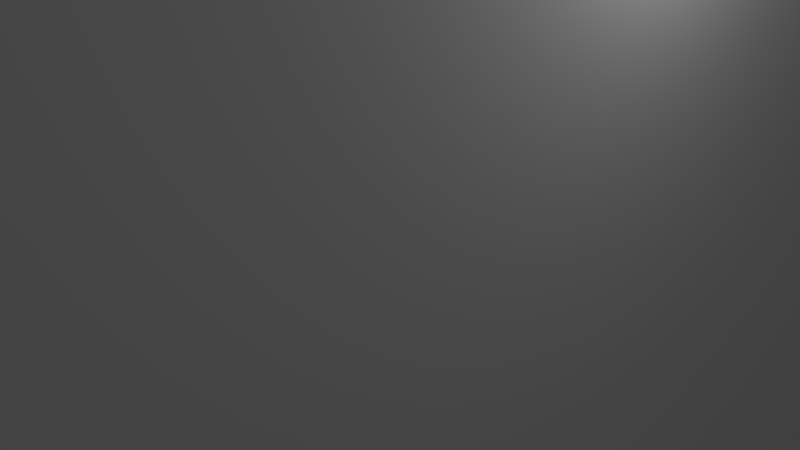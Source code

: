 # Source: FloatingIslands_01.blend  (saved by Blender 2.79.0; exported with 4.5.12 LTS)
import bpy
from mathutils import Matrix  # noqa: F401  (used for matrix-valued properties, if any)

bpy.ops.wm.read_factory_settings(use_empty=True)
scene = bpy.context.scene
scene.name = 'Scene'

# ---- collections
col_collection_1 = bpy.data.collections.new('Collection 1'); scene.collection.children.link(col_collection_1)

# ---- materials (node trees are filled in below, after node groups)
mat_material_001 = bpy.data.materials.new('Material.001')
mat_material_001.alpha_threshold = 0.0
mat_material_001.use_transparent_shadow = False
mat_material_001.diffuse_color = (0.5372, 0.5372, 0.5372, 1.0)
mat_material_001.roughness = 0.5
mat_material_001.specular_intensity = 1.0
mat_back = bpy.data.materials.new('Back')
mat_back.alpha_threshold = 0.0
mat_back.use_transparent_shadow = False
mat_back.diffuse_color = (1.0, 1.0, 1.0, 1.0)
mat_back.roughness = 0.5
mat_material_002 = bpy.data.materials.new('Material.002')
mat_material_002.alpha_threshold = 0.0
mat_material_002.use_transparent_shadow = False
mat_material_002.diffuse_color = (0.2067, 0.2067, 0.2067, 1.0)
mat_material_002.roughness = 0.5
mat_material_002.specular_intensity = 0.7945
mat_material_003 = bpy.data.materials.new('Material.003')
mat_material_003.alpha_threshold = 0.0
mat_material_003.use_transparent_shadow = False
mat_material_003.diffuse_color = (1.0, 1.0, 1.0, 1.0)
mat_material_003.roughness = 0.5
mat_material_003.specular_intensity = 0.1736

# ---- material node trees

# ---- world
world_world = bpy.data.worlds.new('World'); scene.world = world_world
world_world.color = (0.05088, 0.05088, 0.05088)
world_world.use_sun_shadow = False
world_world.sun_shadow_jitter_overblur = 0.0
world_world.cycles.sampling_method = 'MANUAL'

# ---- cameras
cam_camera = bpy.data.cameras.new('Camera')
cam_camera.clip_end = 100.0
cam_camera.lens = 35.0
cam_camera.sensor_width = 32.0
cam_camera.sensor_height = 18.0
cam_camera.ortho_scale = 7.314
cam_camera.dof.focus_distance = 0.0
cam_camera.dof.aperture_fstop = 128.0

# ---- lights
light_lamp = bpy.data.lights.new('Lamp', 'POINT')
light_lamp.transmission_factor = 0.0
light_lamp.cutoff_distance = 30.0
light_lamp.energy = 100.0
light_lamp.shadow_buffer_clip_start = 1.001
light_lamp.shadow_soft_size = 0.1
light_lamp.shadow_maximum_resolution = 0.006
light_lamp.use_absolute_resolution = True

# ---- meshes
me_plane_031 = bpy.data.meshes.new('Plane.031')
me_plane_031.from_pydata([(-7.138e-08, -0.3831, -0.1346), (-1.134e-08, -0.0535, -0.2036), (4.851e-07, -0.602, 2.217), (5.419e-07, 0.8705, 1.968)], [], [(0, 2, 3, 1)])
me_plane_031.materials.append(mat_material_001)
me_plane_031.use_remesh_preserve_volume = False
me_plane_031.use_remesh_preserve_attributes = False
me_plane_031.use_mirror_vertex_groups = False
me_plane_031.update()
me_plane_028 = bpy.data.meshes.new('Plane.028')
me_plane_028.from_pydata([(-7.584e-08, -8.028, 3.668), (-8.25e-09, -8.399, 3.85), (4.925e-07, 13.93, -18.44), (5.269e-07, 12.85, -19.64)], [], [(0, 2, 3, 1)])
me_plane_028.materials.append(mat_back)
me_plane_028.use_remesh_preserve_volume = False
me_plane_028.use_remesh_preserve_attributes = False
me_plane_028.use_mirror_vertex_groups = False
me_plane_028.update()
me_plane_027 = bpy.data.meshes.new('Plane.027')
me_plane_027.from_pydata([(1.601, 15.34, 3.452), (1.601, 15.29, 2.502), (1.601, 12.68, 2.458), (1.601, 12.73, 3.024), (1.601, 8.456, 3.853), (1.601, 8.456, 2.504), (1.601, 9.777, 3.455), (1.601, 9.827, 2.504), (1.601, 9.141, 2.504), (1.601, 9.119, 3.677), (1.601, 12.43, 2.461), (1.601, 12.38, 3.027), (1.601, 15.29, -0.5256), (1.601, 12.68, -0.7414), (1.601, 8.461, -1.022), (1.601, 9.827, -1.144), (1.601, 9.232, -1.042), (1.601, 12.43, -0.7385), (1.601, 17.48, 1.806), (1.601, 17.46, 0.8556), (1.601, 16.15, 1.331), (1.601, 16.18, 1.897), (1.601, 17.46, -0.5256), (1.601, 16.15, -0.7414), (1.601, 17.58, 2.189), (1.601, 16.95, 2.38), (1.658, 18.5, 0.8799), (1.658, 18.36, 0.1868), (1.658, 17.76, 0.6568), (1.658, 17.85, 1.068), (1.658, 18.17, -0.8241), (1.658, 17.48, -0.8599), (1.658, 18.62, 0.288), (1.658, 18.64, -0.1937), (1.658, 18.25, 0.01666), (1.658, 18.24, 0.3036), (1.658, 18.68, -0.8931), (1.658, 18.31, -1.033)], [], [(0, 1, 2, 3), (9, 6, 7, 8), (4, 9, 8, 5), (6, 11, 10, 7), (8, 16, 14, 5), (10, 17, 15, 7), (7, 15, 16, 8), (2, 1, 12, 13), (18, 19, 20, 21), (20, 19, 22, 23), (21, 25, 24, 18), (26, 27, 28, 29), (28, 27, 30, 31), (32, 33, 34, 35), (34, 33, 36, 37)])
me_plane_027.materials.append(mat_material_002)
me_plane_027.use_remesh_preserve_volume = False
me_plane_027.use_remesh_preserve_attributes = False
me_plane_027.use_mirror_vertex_groups = False
me_plane_027.update()
me_plane_026 = bpy.data.meshes.new('Plane.026')
me_plane_026.from_pydata([(-7.584e-08, -8.028, 3.668), (-8.25e-09, -8.399, 3.85), (4.925e-07, 2.819, -6.323), (5.269e-07, 1.338, -6.399)], [], [(0, 2, 3, 1)])
me_plane_026.materials.append(mat_back)
me_plane_026.use_remesh_preserve_volume = False
me_plane_026.use_remesh_preserve_attributes = False
me_plane_026.use_mirror_vertex_groups = False
me_plane_026.update()
me_plane_025 = bpy.data.meshes.new('Plane.025')
me_plane_025.from_pydata([(1.601, 33.94, 0.9595), (1.601, 32.39, 1.322), (1.601, 31.05, 1.389), (1.601, 29.55, 1.422), (1.601, 27.44, 0.2923), (1.601, 27.44, 0.7533), (1.601, 29.56, 1.691), (1.601, 31.67, 1.896), (1.601, 32.56, 3.262), (1.601, 33.71, 3.266), (1.601, 30.17, 1.431), (1.601, 30.18, 1.68), (1.601, 34.11, -1.014), (1.601, 32.39, -1.221), (1.601, 31.05, -1.154), (1.601, 29.55, -1.122), (1.601, 27.35, -1.126), (1.601, 30.17, -1.112), (1.601, 11.97, -0.354), (1.601, 12.13, 0.2226), (1.601, 11.25, -1.13)], [], [(5, 6, 3, 4), (11, 7, 2, 10), (7, 8, 1, 2), (8, 9, 0, 1), (6, 11, 10, 3), (2, 14, 17, 10), (0, 12, 13, 1), (1, 13, 14, 2), (10, 17, 15, 3), (3, 15, 16, 4), (16, 20, 18, 4), (4, 18, 19, 5)])
me_plane_025.materials.append(mat_material_002)
me_plane_025.use_remesh_preserve_volume = False
me_plane_025.use_remesh_preserve_attributes = False
me_plane_025.use_mirror_vertex_groups = False
me_plane_025.update()
me_plane_024 = bpy.data.meshes.new('Plane.024')
me_plane_024.from_pydata([(0.03767, -82.11, 87.83), (0.03767, -82.17, 88.97), (0.03767, -77.17, 86.48), (0.03767, -77.19, 88.92), (0.03767, -76.11, 88.86), (0.03767, -71.95, 88.98), (0.03767, -70.86, 88.93), (0.03767, -68.49, 88.7), (0.03767, -68.51, 87.13), (0.03767, -71.57, 86.31), (0.03767, -76.09, 86.31), (0.03767, -78.41, 86.95), (0.03767, -78.44, 88.93), (0.03767, -83.77, 88.7), (0.03767, -82.25, 88.88), (0.03767, -83.72, 87.4), (0.03767, -82.02, 87.64), (0.03767, -70.73, 83.02), (0.03767, -70.96, 83.64), (0.03767, -70.21, 83.43), (0.03767, -70.33, 82.96), (0.03767, -70.77, 84.11), (0.03767, -70.2, 83.84), (0.03767, -71.01, 83.42), (0.03767, -71.37, 83.19), (0.03767, -70.77, 82.59), (0.03767, -71.39, 82.79), (0.03767, -69.31, 83.01), (0.03767, -70.02, 83.34), (0.03767, -68.84, 83.55), (0.03767, -70.59, 83.62), (0.03767, -67.69, 84.6), (0.03767, -68.05, 83.59), (0.03767, -67.51, 84.09), (0.03767, -70.88, 88.01), (0.03767, -71.1, 87.61), (0.03767, -68.48, 88.08), (0.03767, -68.48, 87.64), (0.03767, -72.02, 86.31), (0.03767, -72.15, 86.31), (0.03767, -71.71, 87.31), (0.03767, -71.93, 86.78), (0.03767, -71.87, 87.12), (0.03767, -72.16, 86.48), (0.03767, -72.07, 86.48), (0.03767, -68.74, 88.21), (0.03767, -69.44, 88.34), (0.03767, -70.15, 88.29), (0.03767, -70.82, 88.06), (0.03767, -70.7, 87.86), (0.03767, -69.99, 88.02), (0.03767, -69.39, 88.08), (0.03767, -68.89, 87.95), (0.03767, -71.41, 87.66), (0.03767, -71.7, 87.14), (0.03767, -74.03, 88.92), (0.03767, -72.03, 86.8), (0.03767, -71.42, 87.42), (0.03767, -68.0, 84.88), (0.03767, -71.47, 86.3), (0.03767, -69.39, 83.81), (0.03767, -71.05, 86.99), (0.03767, -69.12, 83.89), (0.03767, -70.3, 83.88), (0.03767, -69.69, 87.58), (0.03767, -68.87, 87.36), (0.03767, -70.9, 87.13), (0.03767, -70.36, 87.43), (0.03767, -68.34, 84.38), (0.03767, -68.73, 84.07), (0.03767, -71.37, 86.52), (0.03767, -69.67, 83.79), (0.03767, -68.18, 84.57), (0.03767, -69.25, 87.5), (0.03767, -68.7, 87.29), (0.03767, -61.06, 88.54), (0.03767, -59.54, 88.55), (0.03767, -61.15, 87.97), (0.03767, -59.73, 88.22), (0.03767, -64.08, 88.54), (0.03767, -63.97, 88.05), (0.03767, -66.33, 88.54), (0.03767, -66.42, 88.07), (0.03767, -62.6, 88.54), (0.03767, -62.62, 87.78)], [], [(11, 12, 1, 0), (10, 4, 3, 2), (8, 37, 52, 51, 50, 49, 35, 61, 66, 67, 64, 73, 65, 74), (9, 41, 44, 38), (2, 3, 12, 11), (15, 16, 14, 13), (19, 18, 17, 20), (18, 19, 22, 21), (23, 24, 26, 25), (28, 60, 71, 63, 30), (31, 29, 32, 33), (39, 43, 56, 42, 40, 5, 55, 4, 10), (34, 48, 47, 46, 45, 36, 7, 6), (40, 53, 34, 6, 5), (58, 72, 68, 69, 62, 29, 31), (59, 70, 61, 35, 57, 54, 41, 9), (62, 60, 28, 27, 29), (77, 78, 76, 75), (84, 83, 79, 80), (80, 79, 81, 82), (77, 75, 83, 84)])
me_plane_024.materials.append(mat_material_001)
me_plane_024.use_remesh_preserve_volume = False
me_plane_024.use_remesh_preserve_attributes = False
me_plane_024.use_mirror_vertex_groups = False
me_plane_024.update()
me_circle_012 = bpy.data.meshes.new('Circle.012')
me_circle_012.from_pydata([(-0.3921, -67.81, 85.66), (-0.3921, -67.87, 86.15), (-0.3921, -68.05, 86.6), (-0.3921, -68.35, 87.0), (-0.3921, -68.73, 87.3), (-0.3921, -69.18, 87.49), (-0.3921, -69.67, 87.56), (-0.3921, -70.16, 87.5), (-0.3921, -70.62, 87.32), (-0.3921, -71.01, 87.03), (-0.3921, -71.31, 86.64), (-0.3921, -71.51, 86.19), (-0.3921, -71.58, 85.7), (-0.3921, -71.52, 85.21), (-0.3921, -71.34, 84.76), (-0.3921, -71.04, 84.36), (-0.3921, -70.65, 84.06), (-0.3921, -70.2, 83.87), (-0.3921, -69.72, 83.8), (-0.3921, -69.23, 83.85), (-0.3921, -68.77, 84.04), (-0.3921, -68.38, 84.33), (-0.3921, -68.07, 84.72), (-0.3921, -67.88, 85.17)], [], [(1, 0, 23, 22, 21, 20, 19, 18, 17, 16, 15, 14, 13, 12, 11, 10, 9, 8, 7, 6, 5, 4, 3, 2)])
me_circle_012.materials.append(mat_back)
me_circle_012.use_remesh_preserve_volume = False
me_circle_012.use_remesh_preserve_attributes = False
me_circle_012.use_mirror_vertex_groups = False
me_circle_012.update()
me_circle_011 = bpy.data.meshes.new('Circle.011')
me_circle_011.from_pydata([(-0.5003, -68.32, 85.64), (-0.5003, -68.36, 86.01), (-0.5003, -68.5, 86.35), (-0.5003, -68.72, 86.65), (-0.5003, -69.02, 86.88), (-0.5003, -69.36, 87.02), (-0.5003, -69.72, 87.08), (-0.5003, -70.09, 87.03), (-0.5003, -70.44, 86.9), (-0.5003, -70.73, 86.67), (-0.5003, -70.96, 86.38), (-0.5003, -71.11, 86.04), (-0.5003, -71.16, 85.67), (-0.5003, -71.12, 85.3), (-0.5003, -70.98, 84.96), (-0.5003, -70.76, 84.66), (-0.5003, -70.47, 84.43), (-0.5003, -70.13, 84.29), (-0.5003, -69.76, 84.23), (-0.5003, -69.39, 84.28), (-0.5003, -69.05, 84.42), (-0.5003, -68.75, 84.64), (-0.5003, -68.52, 84.93), (-0.5003, -68.37, 85.27)], [], [(1, 0, 23, 22, 21, 20, 19, 18, 17, 16, 15, 14, 13, 12, 11, 10, 9, 8, 7, 6, 5, 4, 3, 2)])
me_circle_011.materials.append(mat_material_001)
me_circle_011.use_remesh_preserve_volume = False
me_circle_011.use_remesh_preserve_attributes = False
me_circle_011.use_mirror_vertex_groups = False
me_circle_011.update()
me_plane_023 = bpy.data.meshes.new('Plane.023')
me_plane_023.from_pydata([(0.01655, 8.045, -4.009), (0.0159, 6.095, -3.58), (0.01574, 4.117, -4.095), (0.01468, 4.292, -4.989), (0.01286, 6.82, -6.092), (0.01347, 7.965, -5.349), (0.01565, 3.248, -4.337), (0.01495, 3.408, -4.913), (0.005674, 9.454, -4.914), (0.005178, 7.964, -5.021), (0.002486, 8.471, -5.96), (0.003059, 9.354, -5.35), (0.005922, 8.578, -4.396), (0.002773, 8.912, -5.655), (0.01837, 7.911, -6.016), (0.008081, 8.511, -6.278), (0.001244, 8.279, -6.37), (0.008305, 7.953, -6.188), (0.01445, 8.218, -5.732), (0.004774, 8.116, -6.279)], [], [(7, 6, 2, 3), (3, 2, 1, 4), (4, 1, 0, 5), (13, 12, 8, 11), (10, 9, 12, 13), (19, 18, 14, 17), (16, 15, 18, 19)])
me_plane_023.materials.append(mat_material_001)
me_plane_023.use_remesh_preserve_volume = False
me_plane_023.use_remesh_preserve_attributes = False
me_plane_023.use_mirror_vertex_groups = False
me_plane_023.update()
me_plane_022 = bpy.data.meshes.new('Plane.022')
me_plane_022.from_pydata([(-0.08448, -33.53, -2.703), (-0.08448, -33.3, -2.688), (-0.08448, -33.51, -0.7558), (-0.08448, -33.21, -0.7079), (-0.08448, -36.84, -5.013), (-0.08448, -34.35, -5.112), (-0.08448, -36.25, -4.026), (-0.08448, -33.83, -3.906), (-0.08448, -39.67, -2.921), (-0.08448, -38.16, -3.669), (-0.08448, -36.61, -3.076), (-0.08448, -39.49, -3.379), (-0.08448, -36.94, -5.07), (-0.08448, -35.48, -5.939)], [], [(7, 6, 0, 1), (1, 0, 2, 3), (5, 4, 6, 7), (6, 4, 9, 10), (4, 12, 11, 8, 9), (13, 12, 4, 5)])
me_plane_022.use_remesh_preserve_volume = False
me_plane_022.use_remesh_preserve_attributes = False
me_plane_022.use_mirror_vertex_groups = False
me_plane_022.update()
me_circle_010 = bpy.data.meshes.new('Circle.010')
me_circle_010.from_pydata([(-0.3076, -33.27, -5.222), (-0.3076, -33.38, -4.897), (-0.3076, -33.57, -4.61), (-0.3076, -33.82, -4.382), (-0.3076, -34.13, -4.227), (-0.3076, -34.46, -4.157), (-0.3076, -34.8, -4.176), (-0.3076, -35.13, -4.282), (-0.3076, -35.42, -4.469), (-0.3076, -35.64, -4.724), (-0.3076, -35.8, -5.029), (-0.3076, -35.87, -5.363), (-0.3076, -35.85, -5.705), (-0.3076, -35.74, -6.03), (-0.3076, -35.56, -6.316), (-0.3076, -35.3, -6.545), (-0.3076, -35.0, -6.699), (-0.3076, -34.66, -6.77), (-0.3076, -34.32, -6.751), (-0.3076, -34.0, -6.645), (-0.3076, -33.71, -6.458), (-0.3076, -33.48, -6.203), (-0.3076, -33.33, -5.898), (-0.3076, -33.26, -5.563)], [], [(1, 0, 23, 22, 21, 20, 19, 18, 17, 16, 15, 14, 13, 12, 11, 10, 9, 8, 7, 6, 5, 4, 3, 2)])
me_circle_010.materials.append(mat_back)
me_circle_010.use_remesh_preserve_volume = False
me_circle_010.use_remesh_preserve_attributes = False
me_circle_010.use_mirror_vertex_groups = False
me_circle_010.update()
me_plane_021 = bpy.data.meshes.new('Plane.021')
me_plane_021.from_pydata([(-0.02925, -50.79, 90.92), (-0.02925, -50.45, 90.89), (-0.02925, -50.32, 93.8), (-0.02925, -49.88, 93.8), (-0.02925, -56.2, 88.25), (-0.02925, -52.55, 87.55), (-0.02925, -55.12, 89.58), (-0.02925, -51.51, 89.21), (-0.02925, -60.36, 92.04), (-0.02925, -58.3, 90.59), (-0.02925, -55.43, 91.06), (-0.02925, -60.2, 91.32), (-0.02925, -56.37, 88.19), (-0.02925, -54.4, 86.58)], [], [(7, 6, 0, 1), (1, 0, 2, 3), (5, 4, 6, 7), (6, 4, 9, 10), (4, 12, 11, 8, 9), (13, 12, 4, 5)])
me_plane_021.use_remesh_preserve_volume = False
me_plane_021.use_remesh_preserve_attributes = False
me_plane_021.use_mirror_vertex_groups = False
me_plane_021.update()
me_circle_009 = bpy.data.meshes.new('Circle.009')
me_circle_009.from_pydata([(-0.3629, -50.95, 87.35), (-0.3629, -51.04, 87.86), (-0.3629, -51.25, 88.32), (-0.3629, -51.57, 88.72), (-0.3629, -51.99, 89.01), (-0.3629, -52.47, 89.19), (-0.3629, -52.98, 89.24), (-0.3629, -53.48, 89.16), (-0.3629, -53.95, 88.94), (-0.3629, -54.34, 88.62), (-0.3629, -54.64, 88.2), (-0.3629, -54.82, 87.72), (-0.3629, -54.87, 87.22), (-0.3629, -54.78, 86.71), (-0.3629, -54.57, 86.25), (-0.3629, -54.25, 85.85), (-0.3629, -53.83, 85.55), (-0.3629, -53.35, 85.38), (-0.3629, -52.84, 85.33), (-0.3629, -52.34, 85.41), (-0.3629, -51.87, 85.62), (-0.3629, -51.48, 85.95), (-0.3629, -51.18, 86.37), (-0.3629, -51.0, 86.84)], [], [(1, 0, 23, 22, 21, 20, 19, 18, 17, 16, 15, 14, 13, 12, 11, 10, 9, 8, 7, 6, 5, 4, 3, 2)])
me_circle_009.materials.append(mat_back)
me_circle_009.use_remesh_preserve_volume = False
me_circle_009.use_remesh_preserve_attributes = False
me_circle_009.use_mirror_vertex_groups = False
me_circle_009.update()
me_plane_020 = bpy.data.meshes.new('Plane.020')
me_plane_020.from_pydata([(-9.68e-07, 5.853, -4.365), (-9.09e-07, 5.84, -2.391), (-9.572e-07, 3.276, -3.276), (-9.664e-07, 4.583, -1.833), (-1.785e-07, 6.707, -10.49), (-9.302e-08, 5.683, -11.16), (5.156e-07, 11.26, -13.57), (5.833e-07, 10.99, -14.21), (8.484e-07, 16.37, -15.15), (9.209e-07, 16.33, -15.98), (8.068e-07, 21.81, -12.94), (9.084e-07, 25.71, -14.68), (-5.325e-07, 4.524, -5.878), (-4.807e-07, 2.568, -4.555), (-9.223e-07, 1.778, -2.45), (-9.316e-07, 3.085, -1.006), (-4.398e-07, 0.8119, -3.625), (8.181e-07, 21.33, -10.35), (7.702e-07, 23.51, -12.4), (8.636e-07, 27.51, -13.81), (9.043e-07, 25.87, -14.6)], [], [(0, 2, 3, 1), (13, 12, 4, 5), (5, 4, 6, 7), (7, 6, 8, 9), (9, 8, 10, 11), (11, 10, 18, 20), (2, 0, 12, 13), (2, 13, 16, 14), (3, 2, 14, 15), (17, 18, 10)])
me_plane_020.use_remesh_preserve_volume = False
me_plane_020.use_remesh_preserve_attributes = False
me_plane_020.use_mirror_vertex_groups = False
me_plane_020.update()
me_plane_019 = bpy.data.meshes.new('Plane.019')
me_plane_019.from_pydata([(-9.571e-07, -30.45, 96.65), (-8.98e-07, -30.46, 98.62), (-9.462e-07, -33.02, 97.73), (-9.554e-07, -31.72, 99.18), (-1.676e-07, -29.59, 90.52), (-8.204e-08, -30.62, 89.85), (5.266e-07, -25.04, 87.44), (5.943e-07, -25.31, 86.8), (8.594e-07, -19.93, 85.86), (9.319e-07, -19.97, 85.03), (8.178e-07, -14.49, 88.07), (9.194e-07, -10.59, 86.33), (6.916e-07, -4.378, 92.15), (7.083e-07, -3.976, 92.11), (5.004e-07, -3.709, 95.51), (5.124e-07, -3.185, 95.5), (7.394e-07, -10.84, 89.24), (8.196e-07, -6.584, 88.26), (-5.215e-07, -31.78, 95.13), (-4.697e-07, -33.73, 96.45), (-9.114e-07, -34.52, 98.56), (-9.206e-07, -33.21, 100.0), (-4.288e-07, -35.49, 97.38), (7.595e-07, -9.514, 90.75), (7.642e-07, -5.287, 90.17), (8.43e-07, -15.57, 93.86), (7.946e-07, -13.21, 92.08), (7.667e-07, -9.824, 92.51)], [], [(0, 2, 3, 1), (19, 18, 4, 5), (5, 4, 6, 7), (7, 6, 8, 9), (9, 8, 10, 11), (24, 23, 12, 13), (13, 12, 14, 15), (11, 10, 16, 17), (2, 0, 18, 19), (2, 19, 22, 20), (3, 2, 20, 21), (17, 16, 23, 24), (23, 16, 26, 27), (16, 10, 25, 26)])
me_plane_019.use_remesh_preserve_volume = False
me_plane_019.use_remesh_preserve_attributes = False
me_plane_019.use_mirror_vertex_groups = False
me_plane_019.update()
me_circle_008 = bpy.data.meshes.new('Circle.008')
me_circle_008.from_pydata([(-0.5003, -37.92, -3.055), (-0.5003, -37.97, -2.687), (-0.5003, -38.11, -2.344), (-0.5003, -38.34, -2.05), (-0.5003, -38.63, -1.824), (-0.5003, -38.97, -1.683), (-0.5003, -39.34, -1.635), (-0.5003, -39.71, -1.684), (-0.5003, -40.05, -1.826), (-0.5003, -40.35, -2.052), (-0.5003, -40.57, -2.347), (-0.5003, -40.71, -2.69), (-0.5003, -40.76, -3.058), (-0.5003, -40.71, -3.426), (-0.5003, -40.57, -3.768), (-0.5003, -40.34, -4.062), (-0.5003, -40.05, -4.288), (-0.5003, -39.71, -4.43), (-0.5003, -39.34, -4.478), (-0.5003, -38.97, -4.429), (-0.5003, -38.63, -4.287), (-0.5003, -38.33, -4.06), (-0.5003, -38.11, -3.766), (-0.5003, -37.97, -3.423)], [], [(1, 0, 23, 22, 21, 20, 19, 18, 17, 16, 15, 14, 13, 12, 11, 10, 9, 8, 7, 6, 5, 4, 3, 2)])
me_circle_008.materials.append(mat_material_001)
me_circle_008.use_remesh_preserve_volume = False
me_circle_008.use_remesh_preserve_attributes = False
me_circle_008.use_mirror_vertex_groups = False
me_circle_008.update()
me_circle_007 = bpy.data.meshes.new('Circle.007')
me_circle_007.from_pydata([(-0.3921, -37.41, -3.031), (-0.3921, -37.47, -2.543), (-0.3921, -37.66, -2.089), (-0.3921, -37.96, -1.699), (-0.3921, -38.35, -1.4), (-0.3921, -38.81, -1.212), (-0.3921, -39.29, -1.148), (-0.3921, -39.78, -1.213), (-0.3921, -40.24, -1.402), (-0.3921, -40.63, -1.702), (-0.3921, -40.92, -2.092), (-0.3921, -41.11, -2.547), (-0.3921, -41.18, -3.034), (-0.3921, -41.11, -3.522), (-0.3921, -40.92, -3.976), (-0.3921, -40.62, -4.366), (-0.3921, -40.23, -4.665), (-0.3921, -39.78, -4.853), (-0.3921, -39.29, -4.917), (-0.3921, -38.8, -4.852), (-0.3921, -38.35, -4.663), (-0.3921, -37.96, -4.363), (-0.3921, -37.66, -3.973), (-0.3921, -37.47, -3.518)], [], [(1, 0, 23, 22, 21, 20, 19, 18, 17, 16, 15, 14, 13, 12, 11, 10, 9, 8, 7, 6, 5, 4, 3, 2)])
me_circle_007.materials.append(mat_back)
me_circle_007.use_remesh_preserve_volume = False
me_circle_007.use_remesh_preserve_attributes = False
me_circle_007.use_mirror_vertex_groups = False
me_circle_007.update()
me_circle_004 = bpy.data.meshes.new('Circle.004')
me_circle_004.from_pydata([(-0.3629, -14.38, -6.975), (-0.3629, -14.47, -6.471), (-0.3629, -14.68, -6.006), (-0.3629, -15.0, -5.612), (-0.3629, -15.42, -5.315), (-0.3629, -15.9, -5.136), (-0.3629, -16.41, -5.087), (-0.3629, -16.91, -5.171), (-0.3629, -17.38, -5.384), (-0.3629, -17.77, -5.709), (-0.3629, -18.07, -6.125), (-0.3629, -18.25, -6.604), (-0.3629, -18.3, -7.113), (-0.3629, -18.21, -7.618), (-0.3629, -18.0, -8.083), (-0.3629, -17.67, -8.477), (-0.3629, -17.26, -8.774), (-0.3629, -16.78, -8.953), (-0.3629, -16.27, -9.002), (-0.3629, -15.77, -8.917), (-0.3629, -15.3, -8.705), (-0.3629, -14.91, -8.38), (-0.3629, -14.61, -7.963), (-0.3629, -14.43, -7.484)], [], [(1, 0, 23, 22, 21, 20, 19, 18, 17, 16, 15, 14, 13, 12, 11, 10, 9, 8, 7, 6, 5, 4, 3, 2)])
me_circle_004.materials.append(mat_back)
me_circle_004.use_remesh_preserve_volume = False
me_circle_004.use_remesh_preserve_attributes = False
me_circle_004.use_mirror_vertex_groups = False
me_circle_004.update()
me_plane_018 = bpy.data.meshes.new('Plane.018')
me_plane_018.from_pydata([(0.03767, -51.74, -1.043), (0.03767, -51.81, 0.1027), (0.03767, -46.78, -2.327), (0.03767, -46.83, 0.1081), (0.03767, -45.75, 0.06431), (0.03767, -41.59, 0.2366), (0.03767, -40.5, 0.2064), (0.03767, -38.12, 0.003233), (0.03767, -38.12, -1.57), (0.03767, -41.18, -2.425), (0.03767, -45.69, -2.488), (0.03767, -48.03, -1.878), (0.03767, -48.08, 0.1068), (0.03767, -53.41, -0.191), (0.03767, -51.89, 0.0119), (0.03767, -53.33, -1.489), (0.03767, -51.64, -1.225), (0.03767, -40.3, -5.707), (0.03767, -40.53, -5.089), (0.03767, -39.78, -5.286), (0.03767, -39.89, -5.755), (0.03767, -40.35, -4.614), (0.03767, -39.78, -4.88), (0.03767, -40.58, -5.312), (0.03767, -40.93, -5.541), (0.03767, -40.33, -6.139), (0.03767, -40.96, -5.946), (0.03767, -38.87, -5.696), (0.03767, -39.59, -5.381), (0.03767, -38.41, -5.153), (0.03767, -40.16, -5.105), (0.03767, -37.27, -4.09), (0.03767, -40.51, -0.714), (0.03767, -40.72, -1.123), (0.03767, -38.11, -0.6142), (0.03767, -38.1, -1.055), (0.03767, -41.63, -2.429), (0.03767, -41.76, -2.434), (0.03767, -41.33, -1.431), (0.03767, -41.55, -1.957), (0.03767, -41.49, -1.621), (0.03767, -41.77, -2.265), (0.03767, -41.68, -2.264), (0.03767, -38.37, -0.4912), (0.03767, -39.07, -0.3668), (0.03767, -39.78, -0.4278), (0.03767, -40.45, -0.6702), (0.03767, -40.32, -0.8682), (0.03767, -39.62, -0.6921), (0.03767, -39.01, -0.6311), (0.03767, -38.52, -0.7557), (0.03767, -41.03, -1.077), (0.03767, -41.32, -1.6), (0.03767, -43.67, 0.1505), (0.03767, -41.64, -1.943), (0.03767, -41.04, -1.315), (0.03767, -37.59, -3.813), (0.03767, -41.07, -2.434), (0.03767, -38.97, -4.902), (0.03767, -40.67, -1.738), (0.03767, -38.69, -4.818), (0.03767, -39.87, -4.835), (0.03767, -39.31, -1.135), (0.03767, -38.49, -1.344), (0.03767, -40.52, -1.602), (0.03767, -39.98, -1.291), (0.03767, -37.92, -4.316), (0.03767, -38.31, -4.634), (0.03767, -40.98, -2.214), (0.03767, -39.25, -4.925), (0.03767, -37.76, -4.12), (0.03767, -38.87, -1.203), (0.03767, -38.32, -1.409), (0.03767, -30.7, -0.05922), (0.03767, -29.17, -0.02881), (0.03767, -30.78, -0.6359), (0.03767, -29.36, -0.3614), (0.03767, -33.72, -0.0976), (0.03767, -33.6, -0.5906), (0.03767, -36.62, -0.1061), (0.03767, -36.71, -0.5797), (0.03767, -32.24, -0.07877), (0.03767, -32.24, -0.8411), (0.03767, -16.79, 0.02902), (0.03767, -16.84, -0.3487)], [], [(11, 0, 1, 12), (10, 2, 3, 4), (8, 72, 63, 71, 62, 65, 64, 59, 33, 47, 48, 49, 50, 35), (9, 36, 42, 39), (2, 11, 12, 3), (15, 13, 14, 16), (19, 20, 17, 18), (18, 21, 22, 19), (23, 25, 26, 24), (28, 30, 61, 69, 58), (37, 10, 4, 53, 5, 38, 40, 54, 41), (32, 6, 7, 34, 43, 44, 45, 46), (38, 5, 6, 32, 51), (56, 31, 29, 60, 67, 66, 70), (57, 9, 39, 52, 55, 33, 59, 68), (60, 29, 27, 28, 58), (75, 73, 74, 76), (82, 78, 77, 81), (78, 80, 79, 77), (75, 82, 81, 73), (7, 79, 80, 34), (74, 83, 84, 76)])
me_plane_018.materials.append(mat_material_001)
me_plane_018.use_remesh_preserve_volume = False
me_plane_018.use_remesh_preserve_attributes = False
me_plane_018.use_mirror_vertex_groups = False
me_plane_018.update()
me_plane_015 = bpy.data.meshes.new('Plane.015')
me_plane_015.from_pydata([(0.01654, 17.67, -14.2), (0.0159, 19.53, -13.47), (0.01574, 20.88, -11.94), (0.01467, 20.24, -11.3), (0.01286, 17.52, -11.79), (0.01346, 16.99, -13.05), (0.01565, 21.47, -11.25), (0.01495, 21.01, -10.86), (0.005672, 16.0, -14.24), (0.005176, 17.17, -13.32), (0.002484, 16.23, -12.83), (0.003057, 15.84, -13.82), (0.00592, 17.01, -14.18), (0.002771, 16.03, -13.33), (0.01837, 16.66, -12.47), (0.008079, 16.02, -12.58), (0.001242, 16.16, -12.38), (0.008303, 16.53, -12.35), (0.01445, 16.56, -12.87), (0.004772, 16.34, -12.36)], [], [(7, 6, 2, 3), (3, 2, 1, 4), (4, 1, 0, 5), (13, 12, 8, 11), (10, 9, 12, 13), (19, 17, 14, 18), (16, 19, 18, 15)])
me_plane_015.materials.append(mat_material_001)
me_plane_015.use_remesh_preserve_volume = False
me_plane_015.use_remesh_preserve_attributes = False
me_plane_015.use_mirror_vertex_groups = False
me_plane_015.update()
me_plane_005 = bpy.data.meshes.new('Plane.005')
me_plane_005.from_pydata([(0.03767, -37.48, 87.28), (0.03767, -35.75, 90.58), (0.03767, -38.73, 90.64), (0.03767, -41.3, 90.49), (0.03767, -43.73, 90.54), (0.03767, -46.24, 90.58), (0.03767, -46.32, 89.47), (0.03767, -43.7, 87.34), (0.03767, -42.11, 87.84), (0.03767, -39.54, 88.06), (0.03767, -34.6, 84.17), (0.03767, -36.42, 84.19), (0.03767, -47.34, 90.58), (0.03767, -47.34, 89.85), (0.03767, -33.7, 89.75), (0.03767, -33.68, 84.01), (0.01655, -38.92, 87.23), (0.0159, -40.81, 87.86), (0.01574, -42.83, 87.56), (0.01468, -42.75, 86.65), (0.01286, -40.35, 85.29), (0.01347, -39.14, 85.91), (0.01565, -43.72, 87.41), (0.01495, -43.62, 86.82), (0.005674, -37.61, 86.19), (0.005178, -39.1, 86.24), (0.002486, -38.7, 85.25), (0.003059, -37.76, 85.76), (0.005922, -38.43, 86.79), (0.002773, -38.23, 85.51), (0.01837, -39.26, 85.25), (0.008081, -38.69, 84.93), (0.001244, -38.93, 84.86), (0.008305, -39.24, 85.08), (0.01445, -38.92, 85.5), (0.004774, -39.08, 84.97)], [], [(9, 2, 1, 0), (13, 12, 5, 6), (6, 5, 4, 7), (7, 4, 3, 8), (8, 3, 2, 9), (0, 1, 10, 11), (10, 1, 14, 15), (23, 22, 18, 19), (19, 18, 17, 20), (20, 17, 16, 21), (29, 28, 24, 27), (26, 25, 28, 29), (35, 33, 30, 34), (32, 35, 34, 31)])
me_plane_005.materials.append(mat_material_001)
me_plane_005.use_remesh_preserve_volume = False
me_plane_005.use_remesh_preserve_attributes = False
me_plane_005.use_mirror_vertex_groups = False
me_plane_005.update()
me_plane_004 = bpy.data.meshes.new('Plane.004')
me_plane_004.from_pydata([(3.157, 7.405, -1.047), (3.157, 7.61, -0.2669), (3.127, 3.672, -1.173), (3.128, 4.105, 0.2929), (3.114, 2.368, 0.4765), (3.1, 0.6348, 0.6847), (3.086, -1.093, 0.9367), (3.071, -2.826, 1.151), (3.071, -2.891, 0.9568), (3.091, -0.7098, -0.4006), (3.105, 0.5954, -2.04), (3.114, 1.883, -1.414), (3.145, 5.843, -1.317), (3.144, 6.085, 0.04761), (3.136, 5.095, 0.1703), (3.137, 4.945, -0.7793), (3.161, 8.102, -0.4729), (3.158, 7.74, -0.3466), (3.161, 7.878, -1.358), (3.156, 7.242, -1.154)], [], [(12, 13, 1, 0), (11, 4, 3, 2), (8, 7, 6, 9), (9, 6, 5, 10), (10, 5, 4, 11), (15, 14, 13, 12), (2, 3, 14, 15), (18, 19, 17, 16)])
me_plane_004.materials.append(mat_material_003)
me_plane_004.use_remesh_preserve_volume = False
me_plane_004.use_remesh_preserve_attributes = False
me_plane_004.use_mirror_vertex_groups = False
me_plane_004.update()
me_plane_010 = bpy.data.meshes.new('Plane.010')
me_plane_010.from_pydata([(-4.572e-08, 11.29, 2.262), (-2.749e-08, 11.02, 2.343), (2.002e-07, 21.59, -5.181), (2.294e-07, 21.72, -5.791)], [], [(0, 2, 3, 1)])
me_plane_010.materials.append(mat_back)
me_plane_010.use_remesh_preserve_volume = False
me_plane_010.use_remesh_preserve_attributes = False
me_plane_010.use_mirror_vertex_groups = False
me_plane_010.update()
me_plane_007 = bpy.data.meshes.new('Plane.007')
me_plane_007.from_pydata([(-7.138e-08, -0.3831, -0.1346), (-1.134e-08, -0.0535, -0.2036), (4.851e-07, -0.602, 2.217), (5.419e-07, 0.8736, 1.903)], [], [(0, 2, 3, 1)])
me_plane_007.materials.append(mat_back)
me_plane_007.use_remesh_preserve_volume = False
me_plane_007.use_remesh_preserve_attributes = False
me_plane_007.use_mirror_vertex_groups = False
me_plane_007.update()
me_plane_006 = bpy.data.meshes.new('Plane.006')
me_plane_006.from_pydata([(-9.606e-08, -6.564, 3.795), (-2.025e-08, -6.983, 3.984), (1.447e-07, 21.63, -22.73), (1.807e-07, 21.73, -23.74)], [], [(0, 2, 3, 1)])
me_plane_006.materials.append(mat_back)
me_plane_006.use_remesh_preserve_volume = False
me_plane_006.use_remesh_preserve_attributes = False
me_plane_006.use_mirror_vertex_groups = False
me_plane_006.update()
me_circle_002 = bpy.data.meshes.new('Circle.002')
me_circle_002.from_pydata([(-5.251e-07, 13.26, 1.313), (-5.212e-07, 13.15, 1.291), (-5.199e-07, 13.06, 1.228), (-5.212e-07, 13.0, 1.134), (-5.251e-07, 12.97, 1.023), (-5.309e-07, 13.0, 0.9119), (-5.378e-07, 13.06, 0.8177), (-5.447e-07, 13.15, 0.7548), (-5.505e-07, 13.26, 0.7327), (-5.544e-07, 13.38, 0.7548), (-5.557e-07, 13.47, 0.8177), (-5.544e-07, 13.53, 0.9119), (-5.505e-07, 13.55, 1.023), (-5.447e-07, 13.53, 1.134), (-5.378e-07, 13.47, 1.228), (-5.309e-07, 13.38, 1.291), (-5.206e-07, 12.72, 1.873), (-5.192e-07, 12.62, 1.81)], [], [(1, 0, 15, 14, 13, 12, 11, 10, 9, 8, 7, 6, 5, 4, 3, 2), (1, 2, 17, 16)])
me_circle_002.materials.append(mat_back)
me_circle_002.use_remesh_preserve_volume = False
me_circle_002.use_remesh_preserve_attributes = False
me_circle_002.use_mirror_vertex_groups = False
me_circle_002.update()
me_circle_001 = bpy.data.meshes.new('Circle.001')
me_circle_001.from_pydata([(-4.984e-07, 12.54, 3.136), (-4.857e-07, 12.18, 3.064), (-4.812e-07, 11.87, 2.858), (-4.857e-07, 11.66, 2.549), (-4.984e-07, 11.59, 2.185), (-5.175e-07, 11.66, 1.821), (-5.4e-07, 11.87, 1.513), (-5.625e-07, 12.18, 1.306), (-5.816e-07, 12.54, 1.234), (-5.943e-07, 12.9, 1.306), (-5.988e-07, 13.21, 1.513), (-5.943e-07, 13.42, 1.821), (-5.816e-07, 13.49, 2.185), (-5.625e-07, 13.42, 2.549), (-5.4e-07, 13.21, 2.858), (-5.175e-07, 12.9, 3.064)], [], [(1, 0, 15, 14, 13, 12, 11, 10, 9, 8, 7, 6, 5, 4, 3, 2)])
me_circle_001.materials.append(mat_back)
me_circle_001.use_remesh_preserve_volume = False
me_circle_001.use_remesh_preserve_attributes = False
me_circle_001.use_mirror_vertex_groups = False
me_circle_001.update()
me_plane_003 = bpy.data.meshes.new('Plane.003')
me_plane_003.from_pydata([(1.601, -2.861, 3.484), (1.601, -2.399, 2.336), (1.601, -3.649, 2.35), (1.601, -4.797, 2.362), (1.601, -6.001, 2.343), (1.601, -8.086, 2.41), (1.601, -10.43, 2.442), (1.601, -13.71, 1.313), (1.601, -13.71, 1.774), (1.601, -10.41, 2.712), (1.601, -7.118, 2.917), (1.601, -5.733, 4.282), (1.601, -5.157, 4.583), (1.601, -4.74, 4.104), (1.601, -1.079, 3.286), (1.601, -1.029, 2.336), (1.601, -1.714, 2.336), (1.601, -1.904, 3.351), (1.601, -9.461, 2.452), (1.601, -9.442, 2.7), (1.601, 1.573, 2.293), (1.601, 1.523, 2.858), (1.601, 6.001, -0.3456), (1.601, 6.001, -1.694), (1.601, 4.68, -0.744), (1.601, 4.63, -1.694), (1.601, 5.315, -1.694), (1.601, 5.338, -0.5218), (1.601, 2.028, -1.738), (1.601, 2.078, -1.172), (1.601, -2.399, -1.044), (1.601, -3.649, -0.1937), (1.601, -4.797, -0.1819), (1.601, -6.001, -0.2007), (1.601, -8.086, -0.1338), (1.601, -10.43, -0.1012), (1.601, -13.86, -0.1053), (1.601, -1.029, -2.182), (1.601, -1.714, -1.941), (1.601, -9.461, -0.09187), (1.601, 1.021, -3.881), (1.601, 7.723, -2.753), (1.601, 3.667, -4.985), (1.601, 5.238, -3.653), (1.601, 3.278, -4.81), (1.658, 3.022, 0.9601), (1.658, 2.933, 0.3907), (1.658, 1.673, 0.7426), (1.658, 1.707, 1.176), (1.658, 2.841, -0.2721), (1.658, 1.526, -0.5605), (1.658, 2.477, 1.435), (1.658, 1.731, 1.465), (1.658, 3.172, 0.1242), (1.658, 3.087, -0.3504), (1.658, 2.751, -0.05989), (1.658, 2.805, 0.2221), (1.658, 2.974, -1.042), (1.658, 2.581, -1.097), (1.658, 4.139, 0.06927), (1.658, 4.137, -0.3825), (1.658, 3.739, -0.1862), (1.658, 3.719, 0.1002), (1.658, 4.202, -1.08), (1.658, 3.836, -1.233), (1.601, -37.84, 0.6666), (1.601, -37.59, 1.243), (1.601, -38.95, -0.1095), (1.601, -42.86, 0.5484), (1.601, -42.2, 1.125), (1.601, -44.45, -0.1686), (1.601, -46.35, 0.5658), (1.601, -45.72, 1.179), (1.601, -47.89, -0.2394), (1.601, -51.84, 0.2114), (1.601, -51.27, 0.9423), (1.601, -53.09, -0.1213)], [], [(13, 0, 1, 2), (8, 9, 6, 7), (19, 10, 5, 18), (10, 11, 4, 5), (11, 12, 3, 4), (12, 13, 2, 3), (17, 14, 15, 16), (0, 17, 16, 1), (9, 19, 18, 6), (14, 21, 20, 15), (27, 26, 25, 24), (22, 23, 26, 27), (24, 25, 28, 29), (1, 30, 31, 2), (26, 23, 41, 43), (5, 34, 39, 18), (28, 25, 42, 44), (2, 31, 32, 3), (3, 32, 33, 4), (4, 33, 34, 5), (18, 39, 35, 6), (25, 26, 43, 42), (6, 35, 36, 7), (15, 37, 38, 16), (16, 38, 30, 1), (20, 40, 37, 15), (45, 46, 47, 48), (47, 46, 49, 50), (48, 52, 51, 45), (53, 54, 55, 56), (55, 54, 57, 58), (59, 60, 61, 62), (61, 60, 63, 64), (36, 67, 65, 7), (7, 65, 66, 8), (67, 70, 68, 65), (65, 68, 69, 66), (70, 73, 71, 68), (68, 71, 72, 69), (73, 76, 74, 71), (71, 74, 75, 72)])
me_plane_003.materials.append(mat_material_002)
me_plane_003.use_remesh_preserve_volume = False
me_plane_003.use_remesh_preserve_attributes = False
me_plane_003.use_mirror_vertex_groups = False
me_plane_003.update()
me_plane_002 = bpy.data.meshes.new('Plane.002')
me_plane_002.from_pydata([(1.601, 7.537, 34.62), (1.601, 7.537, -0.2545), (1.601, 5.802, 34.22), (1.601, 5.752, -0.2545), (1.601, 6.437, -0.2545), (1.601, 6.459, 34.44), (1.601, 7.04, 34.48), (1.601, 7.023, -0.2545)], [], [(5, 4, 3, 2), (0, 1, 7, 6)])
me_plane_002.materials.append(mat_material_002)
me_plane_002.use_remesh_preserve_volume = False
me_plane_002.use_remesh_preserve_attributes = False
me_plane_002.use_mirror_vertex_groups = False
me_plane_002.update()
me_plane_001 = bpy.data.meshes.new('Plane.001')
me_plane_001.from_pydata([(3.82, -78.58, -30.8), (3.82, 61.13, -30.8), (3.82, -78.58, 37.03), (3.82, 61.13, 37.03)], [], [(0, 2, 3, 1)])
me_plane_001.materials.append(mat_back)
me_plane_001.use_remesh_preserve_volume = False
me_plane_001.use_remesh_preserve_attributes = False
me_plane_001.use_mirror_vertex_groups = False
me_plane_001.update()
me_plane = bpy.data.meshes.new('Plane')
me_plane.from_pydata([(0.03767, -29.98, -0.8309), (0.03767, 45.25, -2.566), (0.03767, -29.98, -0.008377), (0.03767, 45.56, -0.2051), (0.03767, 9.981, -6.006), (0.03767, 9.981, -0.2048), (0.03767, 4.825, -0.2972), (0.03767, -0.3318, -0.3163), (0.03767, -5.488, -0.2048), (0.03767, -10.64, -0.2048), (0.03767, -15.8, -0.2048), (0.03767, -20.96, -0.2048), (0.03767, -20.96, -2.185), (0.03767, -15.8, -1.444), (0.03767, -10.64, -3.495), (0.03767, -4.247, -8.643), (0.03767, 0.9095, -10.28), (0.03767, 4.825, -7.363), (0.03767, 15.66, -4.293), (0.03767, 15.88, -0.2048), (0.03767, 12.93, -0.2048), (0.03767, 12.83, -5.249), (0.03767, -14.15, -0.2048), (0.03767, -14.15, -1.376), (0.03767, -34.51, -0.6018), (0.03767, -34.51, -0.1408), (0.03767, -31.59, -0.1018), (0.03767, -31.99, -0.9751), (0.03767, -33.2, 0.002002), (0.03767, -33.2, -0.8898), (0.03767, -33.64, -0.0456), (0.03767, -34.07, -0.09321), (0.03767, -34.11, -0.7219), (0.03767, -33.64, -0.9143), (0.03767, -32.55, -0.8531), (0.03767, -32.55, 0.07341), (0.03767, -31.26, -0.6037), (0.03767, -31.41, -0.1533), (0.03767, -30.35, 0.006705), (0.03767, -30.48, -0.3818), (0.03767, -35.84, -0.1853), (0.03767, -35.59, -0.6952), (0.03767, -36.26, -0.5908), (0.03767, -36.26, -0.286), (0.03767, -35.16, -0.2965), (0.03767, -35.1, -0.1383), (0.03767, -35.08, -0.4493), (0.03767, -34.88, -0.7233), (0.03767, -35.41, -0.705), (0.03767, -35.41, -0.4749), (0.03767, -35.3, -0.8838), (0.03767, -35.05, -0.9338), (0.03767, -35.23, -1.077), (0.03767, -35.34, -1.04), (0.03767, 47.08, -0.6307), (0.03767, 45.97, -0.392), (0.03767, 46.74, -3.305), (0.03767, 44.8, -2.94), (0.03767, 37.61, -3.315), (0.03767, 37.88, -0.205), (0.03767, 24.74, -3.401), (0.03767, 25.34, -3.415), (0.03767, 35.84, -0.205), (0.03767, 37.13, -0.205), (0.03767, 33.89, -3.345), (0.03767, 32.19, -3.359), (0.03767, 32.17, -0.205), (0.03767, 32.45, -0.205), (0.03767, 29.32, -3.382), (0.03767, 28.66, -3.388), (0.03767, 25.89, -0.205), (0.03767, 25.44, -1.883), (0.03767, 24.7, -2.142), (0.03767, 24.23, -0.205)], [], [(58, 59, 3, 1), (17, 6, 5, 4), (0, 2, 11, 12), (12, 11, 10, 13), (23, 22, 9, 14), (14, 9, 8, 15), (15, 8, 7, 16), (16, 7, 6, 17), (21, 20, 19, 18), (4, 5, 20, 21), (13, 10, 22, 23), (34, 35, 26, 27), (33, 30, 28, 29), (24, 25, 31, 32), (32, 31, 30, 33), (29, 28, 35, 34), (37, 36, 27, 26), (2, 0, 39, 38), (42, 43, 40, 41), (45, 44, 41, 40), (48, 49, 46, 47), (52, 53, 50, 51), (56, 57, 55, 54), (18, 19, 73, 72, 60), (59, 58, 64, 63), (62, 65, 68, 67), (66, 69, 61, 71, 70)])
me_plane.materials.append(mat_material_001)
me_plane.use_remesh_preserve_volume = False
me_plane.use_remesh_preserve_attributes = False
me_plane.use_mirror_vertex_groups = False
me_plane.update()

# ---- objects
ob_plane_011 = bpy.data.objects.new('Plane.011', me_plane_031)
ob_plane_008 = bpy.data.objects.new('Plane.008', me_plane_028)
ob_plane_007 = bpy.data.objects.new('Plane.007', me_plane_027)
ob_plane_021 = bpy.data.objects.new('Plane.021', me_plane_026)
ob_plane_020 = bpy.data.objects.new('Plane.020', me_plane_025)
ob_plane_019 = bpy.data.objects.new('Plane.019', me_plane_024)
ob_circle_008 = bpy.data.objects.new('Circle.008', me_circle_012)
ob_circle_007 = bpy.data.objects.new('Circle.007', me_circle_011)
ob_plane_013 = bpy.data.objects.new('Plane.013', me_plane_023)
ob_plane_018 = bpy.data.objects.new('Plane.018', me_plane_022)
ob_circle_006 = bpy.data.objects.new('Circle.006', me_circle_010)
ob_plane_017 = bpy.data.objects.new('Plane.017', me_plane_021)
ob_circle_005 = bpy.data.objects.new('Circle.005', me_circle_009)
ob_plane_016 = bpy.data.objects.new('Plane.016', me_plane_020)
ob_plane_015 = bpy.data.objects.new('Plane.015', me_plane_019)
ob_circle_003 = bpy.data.objects.new('Circle.003', me_circle_008)
ob_circle_002 = bpy.data.objects.new('Circle.002', me_circle_007)
ob_circle_004 = bpy.data.objects.new('Circle.004', me_circle_004)
ob_plane_014 = bpy.data.objects.new('Plane.014', me_plane_018)
ob_plane_012 = bpy.data.objects.new('Plane.012', me_plane_015)
ob_plane_010 = bpy.data.objects.new('Plane.010', me_plane_005)
ob_plane_009 = bpy.data.objects.new('Plane.009', me_plane_004)
ob_plane_004 = bpy.data.objects.new('Plane.004', me_plane_010)
ob_plane_006 = bpy.data.objects.new('Plane.006', me_plane_007)
ob_plane_005 = bpy.data.objects.new('Plane.005', me_plane_006)
ob_circle_001 = bpy.data.objects.new('Circle.001', me_circle_002)
ob_circle = bpy.data.objects.new('Circle', me_circle_001)
ob_plane_003 = bpy.data.objects.new('Plane.003', me_plane_003)
ob_plane_002 = bpy.data.objects.new('Plane.002', me_plane_002)
ob_plane_001 = bpy.data.objects.new('Plane.001', me_plane_001)
ob_plane = bpy.data.objects.new('Plane', me_plane)
ob_lamp = bpy.data.objects.new('Lamp', light_lamp)
ob_camera = bpy.data.objects.new('Camera', cam_camera)

# ---- transforms, parenting, visibility, modifiers, constraints
ob_plane_011.location = (-0.05797, 25.18, -1.909)
ob_plane_011.rotation_euler = (0.1596, -3.53e-17, -2.824e-18)
ob_plane_011.scale = (0.7335, 0.7335, 0.7335)
ob_plane_011.lineart.crease_threshold = 0.0
ob_plane_008.location = (-2.077e-16, -6.379, 0.9355)
ob_plane_008.rotation_euler = (0.1827, -4.034e-17, -3.695e-18)
ob_plane_008.lineart.crease_threshold = 0.0
ob_plane_007.location = (-3.147e-18, 26.18, 0.01418)
ob_plane_007.rotation_euler = (-0.03041, 6.751e-18, -1.027e-19)
ob_plane_007.lineart.crease_threshold = 0.0
ob_plane_021.location = (-0.695, 14.24, 1.153)
ob_plane_021.rotation_euler = (0.2895, -6.34e-17, -9.242e-18)
ob_plane_021.scale = (1.0, 1.0, 1.256)
ob_plane_021.lineart.crease_threshold = 0.0
ob_plane_020.location = (0.0, 0.0, 0.0)
ob_plane_020.lineart.crease_threshold = 0.0
ob_plane_019.location = (0.0, 0.0, 0.0)
ob_plane_019.lineart.crease_threshold = 0.0
ob_circle_008.location = (0.0, 0.0, 0.0)
ob_circle_008.lineart.crease_threshold = 0.0
ob_circle_007.location = (0.0, 0.0, 0.0)
ob_circle_007.lineart.crease_threshold = 0.0
ob_plane_013.location = (-3.958, 2.048, 98.81)
ob_plane_013.rotation_euler = (6.933, -0.1183, 0.005905)
ob_plane_013.scale = (1.304, -1.359, 1.306)
ob_plane_013.lineart.crease_threshold = 0.0
ob_plane_018.location = (-1.641e-14, -13.46, 73.9)
ob_plane_018.lineart.crease_threshold = 0.0
_m = ob_plane_018.modifiers.new('Subsurf', 'SUBSURF')
_m.uv_smooth = 'PRESERVE_CORNERS'
_m.quality = 2
_m.show_only_control_edges = False
ob_circle_006.location = (0.0, 0.0, 0.0)
ob_circle_006.lineart.crease_threshold = 0.0
ob_plane_017.location = (0.0, 0.0, 0.0)
ob_plane_017.lineart.crease_threshold = 0.0
_m = ob_plane_017.modifiers.new('Subsurf', 'SUBSURF')
_m.uv_smooth = 'PRESERVE_CORNERS'
_m.quality = 2
_m.show_only_control_edges = False
ob_circle_005.location = (0.0, 0.0, 0.0)
ob_circle_005.lineart.crease_threshold = 0.0
ob_plane_016.location = (20.55, -106.8, 97.82)
ob_plane_016.lineart.crease_threshold = 0.0
_m = ob_plane_016.modifiers.new('Subsurf', 'SUBSURF')
_m.uv_smooth = 'PRESERVE_CORNERS'
_m.quality = 2
_m.show_only_control_edges = False
ob_plane_015.location = (0.0, 0.0, 0.0)
ob_plane_015.lineart.crease_threshold = 0.0
_m = ob_plane_015.modifiers.new('Subsurf', 'SUBSURF')
_m.uv_smooth = 'PRESERVE_CORNERS'
_m.quality = 2
_m.show_only_control_edges = False
ob_circle_003.location = (-1.641e-14, -13.46, 73.9)
ob_circle_003.lineart.crease_threshold = 0.0
ob_circle_002.location = (-1.641e-14, -13.46, 73.9)
ob_circle_002.lineart.crease_threshold = 0.0
ob_circle_004.location = (20.55, -106.8, 97.82)
ob_circle_004.lineart.crease_threshold = 0.0
ob_plane_014.location = (-1.641e-14, -13.46, 73.9)
ob_plane_014.lineart.crease_threshold = 0.0
ob_plane_012.location = (20.55, -106.8, 97.82)
ob_plane_012.lineart.crease_threshold = 0.0
ob_plane_010.location = (0.0, 0.0, 0.0)
ob_plane_010.lineart.crease_threshold = 0.0
ob_plane_009.location = (-4.252, -0.9355, -6.468)
ob_plane_009.rotation_euler = (0.2474, 0.05837, 0.00509)
ob_plane_009.scale = (2.044, 2.044, 2.044)
ob_plane_009.lineart.crease_threshold = 0.0
ob_plane_004.location = (9.442e-17, -0.6379, -0.4252)
ob_plane_004.rotation_euler = (0.02331, -5.176e-18, -6.032e-20)
ob_plane_004.lineart.crease_threshold = 0.0
ob_plane_006.location = (1.01, 25.37, -1.889)
ob_plane_006.rotation_euler = (0.1489, -3.294e-17, -2.457e-18)
ob_plane_006.scale = (1.806, 1.806, 1.806)
ob_plane_006.lineart.crease_threshold = 0.0
ob_plane_005.location = (20.55, -106.8, 97.82)
ob_plane_005.lineart.crease_threshold = 0.0
ob_circle_001.location = (-3.147e-18, 26.18, 0.01418)
ob_circle_001.rotation_euler = (-0.03041, 6.751e-18, -1.027e-19)
ob_circle_001.lineart.crease_threshold = 0.0
ob_circle.location = (-3.147e-18, 26.18, 0.01418)
ob_circle.rotation_euler = (-0.03041, 6.751e-18, -1.027e-19)
ob_circle.lineart.crease_threshold = 0.0
ob_plane_003.location = (0.0, 0.0, 0.0)
ob_plane_003.lineart.crease_threshold = 0.0
ob_plane_002.location = (0.0, 0.0, 0.0)
ob_plane_002.lineart.crease_threshold = 0.0
ob_plane_001.location = (-0.6884, 2.036, -3.966)
ob_plane_001.lineart.crease_threshold = 0.0
ob_plane.location = (0.0, 0.0, 0.0)
ob_plane.lineart.crease_threshold = 0.0
ob_lamp.location = (4.076, 1.005, 5.904)
ob_lamp.rotation_euler = (0.6503, 0.05522, 1.866)
ob_lamp.lock_rotations_4d = False
ob_lamp.empty_display_type = 'ARROWS'
ob_lamp.color = (0.0, 0.0, 0.0, 0.0)
ob_lamp.lineart.crease_threshold = 0.0
ob_camera.location = (7.481, -6.508, 5.344)
ob_camera.rotation_euler = (1.109, 0.0, 0.8149)
ob_camera.lock_rotations_4d = False
ob_camera.empty_display_type = 'ARROWS'
ob_camera.color = (0.0, 0.0, 0.0, 0.0)
ob_camera.display_type = 'WIRE'
ob_camera.lineart.crease_threshold = 0.0

# ---- collection membership
col_collection_1.objects.link(ob_plane_011)
col_collection_1.objects.link(ob_plane_008)
col_collection_1.objects.link(ob_plane_007)
col_collection_1.objects.link(ob_plane_021)
col_collection_1.objects.link(ob_plane_020)
col_collection_1.objects.link(ob_plane_019)
col_collection_1.objects.link(ob_circle_008)
col_collection_1.objects.link(ob_circle_007)
col_collection_1.objects.link(ob_plane_013)
col_collection_1.objects.link(ob_plane_018)
col_collection_1.objects.link(ob_circle_006)
col_collection_1.objects.link(ob_plane_017)
col_collection_1.objects.link(ob_circle_005)
col_collection_1.objects.link(ob_plane_016)
col_collection_1.objects.link(ob_plane_015)
col_collection_1.objects.link(ob_circle_003)
col_collection_1.objects.link(ob_circle_002)
col_collection_1.objects.link(ob_circle_004)
col_collection_1.objects.link(ob_plane_014)
col_collection_1.objects.link(ob_plane_012)
col_collection_1.objects.link(ob_plane_010)
col_collection_1.objects.link(ob_plane_009)
col_collection_1.objects.link(ob_plane_004)
col_collection_1.objects.link(ob_plane_006)
col_collection_1.objects.link(ob_plane_005)
col_collection_1.objects.link(ob_circle_001)
col_collection_1.objects.link(ob_circle)
col_collection_1.objects.link(ob_plane_003)
col_collection_1.objects.link(ob_plane_002)
col_collection_1.objects.link(ob_plane_001)
col_collection_1.objects.link(ob_plane)
col_collection_1.objects.link(ob_lamp)
col_collection_1.objects.link(ob_camera)

# ---- scene / render settings (as saved in the file)
scene.camera = ob_camera
scene.frame_start = 1; scene.frame_end = 250; scene.frame_set(1)
scene.render.engine = 'BLENDER_EEVEE_NEXT'
scene.render.resolution_percentage = 50
scene.render.dither_intensity = 0.0
scene.cycles.use_denoising = False
scene.cycles.samples = 128
scene.cycles.sampling_pattern = 'TABULATED_SOBOL'
scene.cycles.use_adaptive_sampling = False
scene.cycles.use_light_tree = False
scene.cycles.blur_glossy = 0.0
scene.cycles.sample_clamp_indirect = 0.0
scene.view_settings.view_transform = 'Standard'
bpy.context.view_layer.update()

